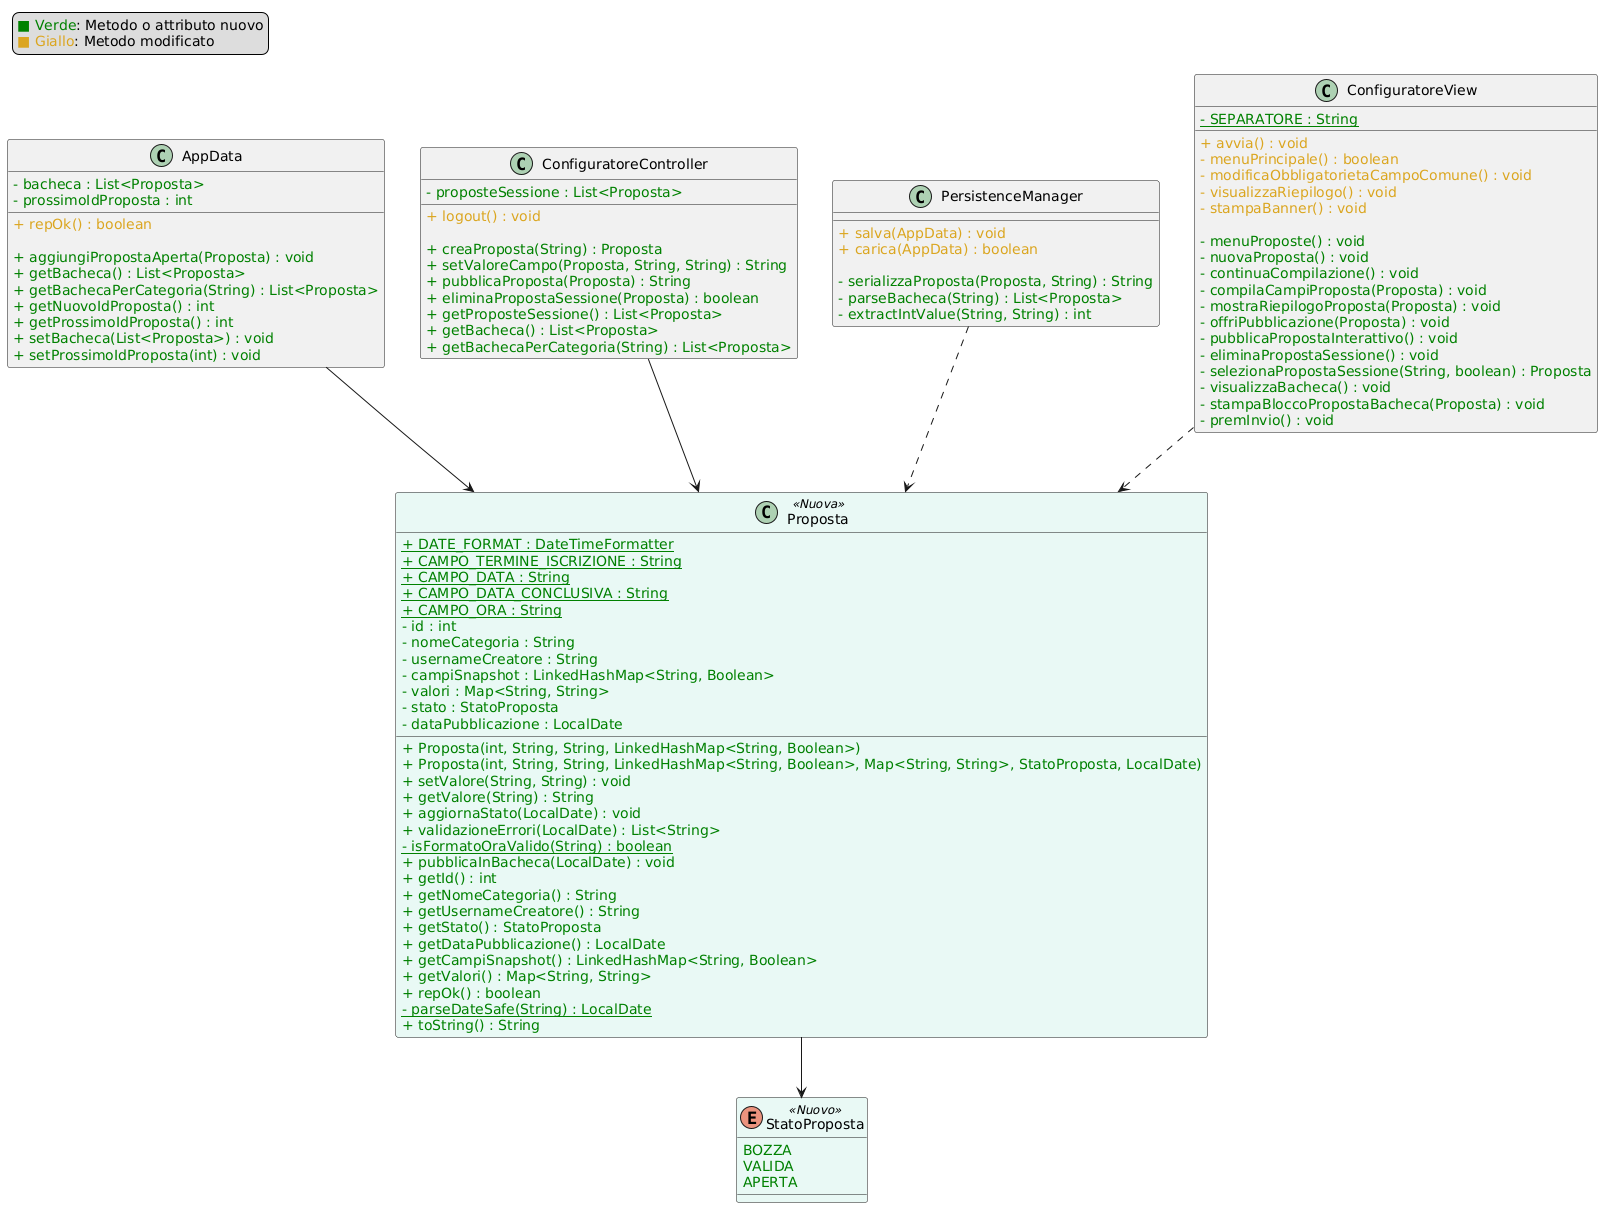

The diagram above was rendered by PlantUML. Its source (embedded in the PNG):
@startuml
skinparam classAttributeIconSize 0
skinparam hideEmptyMembers true

legend top left
  <color:green>■ Verde</color>: Metodo o attributo nuovo
  <color:#DAA520>■ Giallo</color>: Metodo modificato
endlegend

class AppData {
  <color:green>- bacheca : List<Proposta></color>
  <color:green>- prossimoIdProposta : int</color>
  
  <color:#DAA520>+ repOk() : boolean</color>
  
  <color:green>+ aggiungiPropostaAperta(Proposta) : void</color>
  <color:green>+ getBacheca() : List<Proposta></color>
  <color:green>+ getBachecaPerCategoria(String) : List<Proposta></color>
  <color:green>+ getNuovoIdProposta() : int</color>
  <color:green>+ getProssimoIdProposta() : int</color>
  <color:green>+ setBacheca(List<Proposta>) : void</color>
  <color:green>+ setProssimoIdProposta(int) : void</color>
}

class ConfiguratoreController {
  <color:green>- proposteSessione : List<Proposta></color>
  
  <color:#DAA520>+ logout() : void</color>
  
  <color:green>+ creaProposta(String) : Proposta</color>
  <color:green>+ setValoreCampo(Proposta, String, String) : String</color>
  <color:green>+ pubblicaProposta(Proposta) : String</color>
  <color:green>+ eliminaPropostaSessione(Proposta) : boolean</color>
  <color:green>+ getProposteSessione() : List<Proposta></color>
  <color:green>+ getBacheca() : List<Proposta></color>
  <color:green>+ getBachecaPerCategoria(String) : List<Proposta></color>
}

class PersistenceManager {
  <color:#DAA520>+ salva(AppData) : void</color>
  <color:#DAA520>+ carica(AppData) : boolean</color>
  
  <color:green>- serializzaProposta(Proposta, String) : String</color>
  <color:green>- parseBacheca(String) : List<Proposta></color>
  <color:green>- extractIntValue(String, String) : int</color>
}

class ConfiguratoreView { 
  <color:green>- {static} SEPARATORE : String</color>

  <color:#DAA520>+ avvia() : void</color>
  <color:#DAA520>- menuPrincipale() : boolean</color>
  <color:#DAA520>- modificaObbligatorietaCampoComune() : void</color>
  <color:#DAA520>- visualizzaRiepilogo() : void</color>
  <color:#DAA520>- stampaBanner() : void</color>
  
  <color:green>- menuProposte() : void</color>
  <color:green>- nuovaProposta() : void</color>
  <color:green>- continuaCompilazione() : void</color>
  <color:green>- compilaCampiProposta(Proposta) : void</color>
  <color:green>- mostraRiepilogoProposta(Proposta) : void</color>
  <color:green>- offriPubblicazione(Proposta) : void</color>
  <color:green>- pubblicaPropostaInterattivo() : void</color>
  <color:green>- eliminaPropostaSessione() : void</color>
  <color:green>- selezionaPropostaSessione(String, boolean) : Proposta</color>
  <color:green>- visualizzaBacheca() : void</color>
  <color:green>- stampaBloccoPropostaBacheca(Proposta) : void</color>
  <color:green>- premInvio() : void</color>
}

class Proposta <<Nuova>> #E8F8F5 {
  <color:green>+ {static} DATE_FORMAT : DateTimeFormatter</color>
  <color:green>+ {static} CAMPO_TERMINE_ISCRIZIONE : String</color>
  <color:green>+ {static} CAMPO_DATA : String</color>
  <color:green>+ {static} CAMPO_DATA_CONCLUSIVA : String</color>
  <color:green>+ {static} CAMPO_ORA : String</color>
  <color:green>- id : int</color>
  <color:green>- nomeCategoria : String</color>
  <color:green>- usernameCreatore : String</color>
  <color:green>- campiSnapshot : LinkedHashMap<String, Boolean></color>
  <color:green>- valori : Map<String, String></color>
  <color:green>- stato : StatoProposta</color>
  <color:green>- dataPubblicazione : LocalDate</color>
  
  <color:green>+ Proposta(int, String, String, LinkedHashMap<String, Boolean>)</color>
  <color:green>+ Proposta(int, String, String, LinkedHashMap<String, Boolean>, Map<String, String>, StatoProposta, LocalDate)</color>
  <color:green>+ setValore(String, String) : void</color>
  <color:green>+ getValore(String) : String</color>
  <color:green>+ aggiornaStato(LocalDate) : void</color>
  <color:green>+ validazioneErrori(LocalDate) : List<String></color>
  <color:green>- {static} isFormatoOraValido(String) : boolean</color>
  <color:green>+ pubblicaInBacheca(LocalDate) : void</color>
  <color:green>+ getId() : int</color>
  <color:green>+ getNomeCategoria() : String</color>
  <color:green>+ getUsernameCreatore() : String</color>
  <color:green>+ getStato() : StatoProposta</color>
  <color:green>+ getDataPubblicazione() : LocalDate</color>
  <color:green>+ getCampiSnapshot() : LinkedHashMap<String, Boolean></color>
  <color:green>+ getValori() : Map<String, String></color>
  <color:green>+ repOk() : boolean</color>
  <color:green>- {static} parseDateSafe(String) : LocalDate</color>
  <color:green>+ toString() : String</color>
}

enum StatoProposta <<Nuovo>> #E8F8F5 {
  <color:green>BOZZA</color>
  <color:green>VALIDA</color>
  <color:green>APERTA</color>
}

AppData --> Proposta
ConfiguratoreController --> Proposta
PersistenceManager ..> Proposta
ConfiguratoreView ..> Proposta
Proposta --> StatoProposta
@enduml